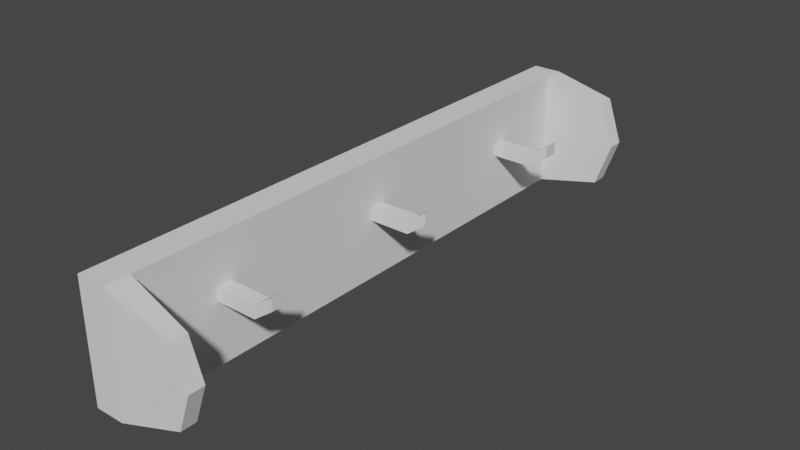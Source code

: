# Source: CoatHanger.blend  (saved by Blender 3.3.6; exported with 4.5.12 LTS)
import bpy
from mathutils import Matrix  # noqa: F401  (used for matrix-valued properties, if any)

bpy.ops.wm.read_factory_settings(use_empty=True)
scene = bpy.context.scene
scene.name = 'Scene'

# ---- collections
col_collection = bpy.data.collections.new('Collection'); scene.collection.children.link(col_collection)

# ---- world
world_world = bpy.data.worlds.new('World'); scene.world = world_world
world_world.use_nodes = True; world_world.node_tree.nodes.clear()
_N = world_world.node_tree.nodes; _L = world_world.node_tree.links
n0 = _N.new('ShaderNodeOutputWorld'); n0.name = 'World Output'; n0.location = (300, 300)
n1 = _N.new('ShaderNodeBackground'); n1.name = 'Background'; n1.location = (10, 300)
n1.inputs[0].default_value = (0.05088, 0.05088, 0.05088, 1.0)
_L.new(n1.outputs[0], n0.inputs[0])
n0.is_active_output = True
world_world.color = (0.05088, 0.05088, 0.05088)
world_world.use_sun_shadow = False
world_world.sun_shadow_jitter_overblur = 0.0

# ---- meshes
me_plane = bpy.data.meshes.new('Plane')
me_plane.from_pydata([(-1.0, -1.0, 0.0), (1.0, -1.0, 0.0), (-1.0, 1.0, 0.0), (1.0, 1.0, 0.0), (-1.0, -1.0, 0.2347), (1.0, -1.0, 0.2347), (-1.0, 1.0, 0.2347), (1.0, 1.0, 0.2347), (-1.0, 0.9265, 0.0), (-1.0, -0.9189, 0.0), (1.0, -0.9189, 0.0), (1.0, 0.9265, 0.0), (-1.0, 0.9265, 0.2347), (-1.0, -0.9189, 0.2347), (1.0, -0.9189, 0.2347), (1.0, 0.9265, 0.2347), (5.376, 0.9354, 0.02824), (5.376, 0.9912, 0.02824), (5.376, 0.9354, 0.2065), (5.376, 0.9912, 0.2065), (5.376, -0.9856, 0.04166), (5.376, -0.9856, 0.1931), (5.376, -0.9333, 0.04166), (5.376, -0.9333, 0.1931), (1.0, -1.0, 0.1174), (-1.0, -1.0, 0.1174), (1.0, 1.0, 0.1174), (-1.0, 1.0, 0.1174), (-1.0, 0.9265, 0.1174), (-1.0, -0.9189, 0.1174), (1.0, -0.9189, 0.1174), (1.0, 0.9265, 0.1174), (6.298, -0.9856, 0.1174), (6.432, 0.9912, 0.1174), (6.298, -0.9333, 0.1174), (6.432, 0.9354, 0.1174), (-1.0, 0.6629, 0.0), (-1.0, 0.6133, 0.0), (-1.0, 0.02376, 0.0), (-1.0, -0.03161, 0.0), (-1.0, -0.5998, 0.0), (-1.0, -0.6553, 0.0), (1.0, -0.6553, 0.0), (1.0, -0.5998, 0.0), (1.0, -0.03161, 0.0), (1.0, 0.02376, 0.0), (1.0, 0.6133, 0.0), (1.0, 0.6629, 0.0), (-1.0, 0.6629, 0.2347), (-1.0, 0.6133, 0.2347), (-1.0, 0.02376, 0.2347), (-1.0, -0.03161, 0.2347), (-1.0, -0.5998, 0.2347), (-1.0, -0.6553, 0.2347), (1.0, -0.6553, 0.2347), (1.0, -0.5998, 0.2347), (1.0, -0.03161, 0.2347), (1.0, 0.02376, 0.2347), (1.0, 0.6133, 0.2347), (1.0, 0.6629, 0.2347), (1.0, 0.6629, 0.1174), (1.0, 0.6133, 0.1174), (1.0, 0.02376, 0.1174), (1.0, -0.03161, 0.1174), (1.0, -0.5998, 0.1174), (1.0, -0.6553, 0.1174), (-1.0, -0.6553, 0.1174), (-1.0, -0.5998, 0.1174), (-1.0, -0.03161, 0.1174), (-1.0, 0.02376, 0.1174), (-1.0, 0.6133, 0.1174), (-1.0, 0.6629, 0.1174), (1.0, -1.0, 0.1416), (1.0, 1.0, 0.1416), (-1.0, 0.9265, 0.1416), (-1.0, -0.9189, 0.1416), (1.0, -0.9189, 0.1416), (1.0, 0.9265, 0.1416), (6.107, -0.9856, 0.133), (6.213, 0.9912, 0.1358), (6.107, -0.9333, 0.133), (6.213, 0.9354, 0.1358), (-1.0, -1.0, 0.1416), (-1.0, 1.0, 0.1416), (1.0, -0.6553, 0.1416), (1.0, -0.5998, 0.1416), (1.0, -0.03161, 0.1416), (1.0, 0.02376, 0.1416), (1.0, 0.6133, 0.1416), (1.0, 0.6629, 0.1416), (-1.0, 0.6629, 0.1416), (-1.0, 0.6133, 0.1416), (-1.0, 0.02376, 0.1416), (-1.0, -0.03161, 0.1416), (-1.0, -0.5998, 0.1416), (-1.0, -0.6553, 0.1416), (3.796, 0.6629, 0.1174), (3.796, 0.6133, 0.1174), (3.796, 0.02376, 0.1174), (3.796, -0.03161, 0.1174), (3.796, -0.5998, 0.1174), (3.796, -0.6553, 0.1174), (3.796, -0.6553, 0.1416), (3.796, -0.5998, 0.1416), (3.796, -0.03161, 0.1416), (3.796, 0.02376, 0.1416), (3.796, 0.6133, 0.1416), (3.796, 0.6629, 0.1416), (5.152, 0.6629, 0.1459), (5.152, 0.6133, 0.1459), (5.152, 0.02376, 0.1459), (5.152, -0.03161, 0.1459), (5.152, -0.5998, 0.1459), (5.152, -0.6553, 0.1459), (5.152, -0.6553, 0.1701), (5.152, -0.5998, 0.1701), (5.152, -0.03161, 0.1701), (5.152, 0.02376, 0.1701), (5.152, 0.6133, 0.1701), (5.152, 0.6629, 0.1701)], [], [(8, 2, 3, 11), (12, 15, 7, 6), (82, 72, 5, 4), (76, 14, 23, 80), (75, 82, 4, 13), (73, 83, 6, 7), (83, 74, 12, 6), (95, 75, 13, 53), (11, 3, 17, 16), (89, 77, 15, 59), (4, 5, 14, 13), (48, 59, 15, 12), (0, 9, 10, 1), (36, 8, 11, 47), (81, 79, 19, 18), (78, 80, 23, 21), (14, 5, 21, 23), (1, 10, 22, 20), (31, 11, 16, 35), (73, 7, 19, 79), (24, 1, 20, 32), (7, 15, 18, 19), (72, 24, 32, 78), (3, 26, 33, 17), (77, 31, 35, 81), (20, 22, 34, 32), (16, 17, 33, 35), (47, 11, 31, 60), (41, 9, 29, 66), (2, 8, 28, 27), (3, 2, 27, 26), (9, 0, 25, 29), (10, 30, 34, 22), (0, 1, 24, 25), (8, 36, 71, 28), (36, 37, 70, 71), (37, 38, 69, 70), (38, 39, 68, 69), (39, 40, 67, 68), (40, 41, 66, 67), (10, 42, 65, 30), (42, 43, 64, 65), (43, 44, 63, 64), (44, 45, 62, 63), (45, 46, 61, 62), (46, 47, 60, 61), (9, 41, 42, 10), (41, 40, 43, 42), (40, 39, 44, 43), (39, 38, 45, 44), (38, 37, 46, 45), (37, 36, 47, 46), (13, 14, 54, 53), (53, 54, 55, 52), (52, 55, 56, 51), (51, 56, 57, 50), (50, 57, 58, 49), (49, 58, 59, 48), (76, 84, 54, 14), (84, 85, 55, 54), (85, 86, 56, 55), (86, 87, 57, 56), (87, 88, 58, 57), (88, 89, 59, 58), (74, 90, 48, 12), (90, 91, 49, 48), (91, 92, 50, 49), (92, 93, 51, 50), (93, 94, 52, 51), (94, 95, 53, 52), (67, 66, 95, 94), (68, 67, 94, 93), (69, 68, 93, 92), (70, 69, 92, 91), (71, 70, 91, 90), (28, 71, 90, 74), (63, 62, 98, 99), (62, 61, 88, 87), (88, 61, 97, 106), (64, 63, 86, 85), (84, 65, 101, 102), (30, 65, 84, 76), (15, 77, 81, 18), (5, 72, 78, 21), (26, 73, 79, 33), (32, 34, 80, 78), (35, 33, 79, 81), (60, 31, 77, 89), (66, 29, 75, 95), (27, 28, 74, 83), (26, 27, 83, 73), (29, 25, 82, 75), (30, 76, 80, 34), (25, 24, 72, 82), (101, 100, 112, 113), (104, 99, 111, 116), (96, 107, 119, 108), (89, 88, 106, 107), (64, 85, 103, 100), (85, 84, 102, 103), (60, 89, 107, 96), (86, 63, 99, 104), (61, 60, 96, 97), (65, 64, 100, 101), (87, 86, 104, 105), (62, 87, 105, 98), (109, 108, 119, 118), (111, 110, 117, 116), (113, 112, 115, 114), (107, 106, 118, 119), (98, 105, 117, 110), (102, 101, 113, 114), (105, 104, 116, 117), (97, 96, 108, 109), (106, 97, 109, 118), (100, 103, 115, 112), (103, 102, 114, 115), (99, 98, 110, 111)])
_uv = me_plane.uv_layers.new(name='UVMap')
_uv.uv.foreach_set('vector', [0.0, 0.9633, 0.0, 1.0, 1.0, 1.0, 1.0, 0.9633, 0.0, 0.9633, 1.0, 0.9633, 1.0, 1.0, 0.0, 1.0, 0.0, 0.0, 1.0, 0.0, 1.0, 0.0, 0.0, 0.0, 1.0, 0.04054, 1.0, 0.04054, 1.0, 0.04054, 1.0, 0.04054, 0.0, 0.04054, 0.0, 0.0, 0.0, 0.0, 0.0, 0.04054, 1.0, 1.0, 0.0, 1.0, 0.0, 1.0, 1.0, 1.0, 0.0, 1.0, 0.0, 0.9633, 0.0, 0.9633, 0.0, 1.0, 0.0, 0.1724, 0.0, 0.04054, 0.0, 0.04054, 0.0, 0.1724, 1.0, 0.9633, 1.0, 1.0, 1.0, 1.0, 1.0, 0.9633, 1.0, 0.8315, 1.0, 0.9633, 1.0, 0.9633, 1.0, 0.8315, 0.0, 0.0, 1.0, 0.0, 1.0, 0.04054, 0.0, 0.04054, 0.0, 0.8315, 1.0, 0.8315, 1.0, 0.9633, 0.0, 0.9633, 0.0, 0.0, 0.0, 0.04054, 1.0, 0.04054, 1.0, 0.0, 0.0, 0.8315, 0.0, 0.9633, 1.0, 0.9633, 1.0, 0.8315, 1.0, 0.9633, 1.0, 1.0, 1.0, 1.0, 1.0, 0.9633, 1.0, 0.0, 1.0, 0.04054, 1.0, 0.04054, 1.0, 0.0, 1.0, 0.04054, 1.0, 0.0, 1.0, 0.0, 1.0, 0.04054, 1.0, 0.0, 1.0, 0.04054, 1.0, 0.04054, 1.0, 0.0, 1.0, 0.9633, 1.0, 0.9633, 1.0, 0.9633, 1.0, 0.9633, 1.0, 1.0, 1.0, 1.0, 1.0, 1.0, 1.0, 1.0, 1.0, 0.0, 1.0, 0.0, 1.0, 0.0, 1.0, 0.0, 1.0, 1.0, 1.0, 0.9633, 1.0, 0.9633, 1.0, 1.0, 1.0, 0.0, 1.0, 0.0, 1.0, 0.0, 1.0, 0.0, 1.0, 1.0, 1.0, 1.0, 1.0, 1.0, 1.0, 1.0, 1.0, 0.9633, 1.0, 0.9633, 1.0, 0.9633, 1.0, 0.9633, 1.0, 0.0, 1.0, 0.04054, 1.0, 0.04054, 1.0, 0.0, 1.0, 0.9633, 1.0, 1.0, 1.0, 1.0, 1.0, 0.9633, 1.0, 0.8315, 1.0, 0.9633, 1.0, 0.9633, 1.0, 0.8315, 0.0, 0.1724, 0.0, 0.04054, 0.0, 0.04054, 0.0, 0.1724, 0.0, 1.0, 0.0, 0.9633, 0.0, 0.9633, 0.0, 1.0, 1.0, 1.0, 0.0, 1.0, 0.0, 1.0, 1.0, 1.0, 0.0, 0.04054, 0.0, 0.0, 0.0, 0.0, 0.0, 0.04054, 1.0, 0.04054, 1.0, 0.04054, 1.0, 0.04054, 1.0, 0.04054, 0.0, 0.0, 1.0, 0.0, 1.0, 0.0, 0.0, 0.0, 0.0, 0.9633, 0.0, 0.8315, 0.0, 0.8315, 0.0, 0.9633, 0.0, 0.8315, 0.0, 0.8067, 0.0, 0.8067, 0.0, 0.8315, 0.0, 0.8067, 0.0, 0.5119, 0.0, 0.5119, 0.0, 0.8067, 0.0, 0.5119, 0.0, 0.4842, 0.0, 0.4842, 0.0, 0.5119, 0.0, 0.4842, 0.0, 0.2001, 0.0, 0.2001, 0.0, 0.4842, 0.0, 0.2001, 0.0, 0.1724, 0.0, 0.1724, 0.0, 0.2001, 1.0, 0.04054, 1.0, 0.1724, 1.0, 0.1724, 1.0, 0.04054, 1.0, 0.1724, 1.0, 0.2001, 1.0, 0.2001, 1.0, 0.1724, 1.0, 0.2001, 1.0, 0.4842, 1.0, 0.4842, 1.0, 0.2001, 1.0, 0.4842, 1.0, 0.5119, 1.0, 0.5119, 1.0, 0.4842, 1.0, 0.5119, 1.0, 0.8067, 1.0, 0.8067, 1.0, 0.5119, 1.0, 0.8067, 1.0, 0.8315, 1.0, 0.8315, 1.0, 0.8067, 0.0, 0.04054, 0.0, 0.1724, 1.0, 0.1724, 1.0, 0.04054, 0.0, 0.1724, 0.0, 0.2001, 1.0, 0.2001, 1.0, 0.1724, 0.0, 0.2001, 0.0, 0.4842, 1.0, 0.4842, 1.0, 0.2001, 0.0, 0.4842, 0.0, 0.5119, 1.0, 0.5119, 1.0, 0.4842, 0.0, 0.5119, 0.0, 0.8067, 1.0, 0.8067, 1.0, 0.5119, 0.0, 0.8067, 0.0, 0.8315, 1.0, 0.8315, 1.0, 0.8067, 0.0, 0.04054, 1.0, 0.04054, 1.0, 0.1724, 0.0, 0.1724, 0.0, 0.1724, 1.0, 0.1724, 1.0, 0.2001, 0.0, 0.2001, 0.0, 0.2001, 1.0, 0.2001, 1.0, 0.4842, 0.0, 0.4842, 0.0, 0.4842, 1.0, 0.4842, 1.0, 0.5119, 0.0, 0.5119, 0.0, 0.5119, 1.0, 0.5119, 1.0, 0.8067, 0.0, 0.8067, 0.0, 0.8067, 1.0, 0.8067, 1.0, 0.8315, 0.0, 0.8315, 1.0, 0.04054, 1.0, 0.1724, 1.0, 0.1724, 1.0, 0.04054, 1.0, 0.1724, 1.0, 0.2001, 1.0, 0.2001, 1.0, 0.1724, 1.0, 0.2001, 1.0, 0.4842, 1.0, 0.4842, 1.0, 0.2001, 1.0, 0.4842, 1.0, 0.5119, 1.0, 0.5119, 1.0, 0.4842, 1.0, 0.5119, 1.0, 0.8067, 1.0, 0.8067, 1.0, 0.5119, 1.0, 0.8067, 1.0, 0.8315, 1.0, 0.8315, 1.0, 0.8067, 0.0, 0.9633, 0.0, 0.8315, 0.0, 0.8315, 0.0, 0.9633, 0.0, 0.8315, 0.0, 0.8067, 0.0, 0.8067, 0.0, 0.8315, 0.0, 0.8067, 0.0, 0.5119, 0.0, 0.5119, 0.0, 0.8067, 0.0, 0.5119, 0.0, 0.4842, 0.0, 0.4842, 0.0, 0.5119, 0.0, 0.4842, 0.0, 0.2001, 0.0, 0.2001, 0.0, 0.4842, 0.0, 0.2001, 0.0, 0.1724, 0.0, 0.1724, 0.0, 0.2001, 0.0, 0.2001, 0.0, 0.1724, 0.0, 0.1724, 0.0, 0.2001, 0.0, 0.4842, 0.0, 0.2001, 0.0, 0.2001, 0.0, 0.4842, 0.0, 0.5119, 0.0, 0.4842, 0.0, 0.4842, 0.0, 0.5119, 0.0, 0.8067, 0.0, 0.5119, 0.0, 0.5119, 0.0, 0.8067, 0.0, 0.8315, 0.0, 0.8067, 0.0, 0.8067, 0.0, 0.8315, 0.0, 0.9633, 0.0, 0.8315, 0.0, 0.8315, 0.0, 0.9633, 1.0, 0.4842, 1.0, 0.5119, 1.0, 0.5119, 1.0, 0.4842, 1.0, 0.5119, 1.0, 0.8067, 1.0, 0.8067, 1.0, 0.5119, 1.0, 0.8067, 1.0, 0.8067, 1.0, 0.8067, 1.0, 0.8067, 1.0, 0.2001, 1.0, 0.4842, 1.0, 0.4842, 1.0, 0.2001, 1.0, 0.1724, 1.0, 0.1724, 1.0, 0.1724, 1.0, 0.1724, 1.0, 0.04054, 1.0, 0.1724, 1.0, 0.1724, 1.0, 0.04054, 1.0, 0.9633, 1.0, 0.9633, 1.0, 0.9633, 1.0, 0.9633, 1.0, 0.0, 1.0, 0.0, 1.0, 0.0, 1.0, 0.0, 1.0, 1.0, 1.0, 1.0, 1.0, 1.0, 1.0, 1.0, 1.0, 0.0, 1.0, 0.04054, 1.0, 0.04054, 1.0, 0.0, 1.0, 0.9633, 1.0, 1.0, 1.0, 1.0, 1.0, 0.9633, 1.0, 0.8315, 1.0, 0.9633, 1.0, 0.9633, 1.0, 0.8315, 0.0, 0.1724, 0.0, 0.04054, 0.0, 0.04054, 0.0, 0.1724, 0.0, 1.0, 0.0, 0.9633, 0.0, 0.9633, 0.0, 1.0, 1.0, 1.0, 0.0, 1.0, 0.0, 1.0, 1.0, 1.0, 0.0, 0.04054, 0.0, 0.0, 0.0, 0.0, 0.0, 0.04054, 1.0, 0.04054, 1.0, 0.04054, 1.0, 0.04054, 1.0, 0.04054, 0.0, 0.0, 1.0, 0.0, 1.0, 0.0, 0.0, 0.0, 1.0, 0.1724, 1.0, 0.2001, 1.0, 0.2001, 1.0, 0.1724, 1.0, 0.4842, 1.0, 0.4842, 1.0, 0.4842, 1.0, 0.4842, 1.0, 0.8315, 1.0, 0.8315, 1.0, 0.8315, 1.0, 0.8315, 1.0, 0.8315, 1.0, 0.8067, 1.0, 0.8067, 1.0, 0.8315, 1.0, 0.2001, 1.0, 0.2001, 1.0, 0.2001, 1.0, 0.2001, 1.0, 0.2001, 1.0, 0.1724, 1.0, 0.1724, 1.0, 0.2001, 1.0, 0.8315, 1.0, 0.8315, 1.0, 0.8315, 1.0, 0.8315, 1.0, 0.4842, 1.0, 0.4842, 1.0, 0.4842, 1.0, 0.4842, 1.0, 0.8067, 1.0, 0.8315, 1.0, 0.8315, 1.0, 0.8067, 1.0, 0.1724, 1.0, 0.2001, 1.0, 0.2001, 1.0, 0.1724, 1.0, 0.5119, 1.0, 0.4842, 1.0, 0.4842, 1.0, 0.5119, 1.0, 0.5119, 1.0, 0.5119, 1.0, 0.5119, 1.0, 0.5119, 1.0, 0.8067, 1.0, 0.8315, 1.0, 0.8315, 1.0, 0.8067, 1.0, 0.4842, 1.0, 0.5119, 1.0, 0.5119, 1.0, 0.4842, 1.0, 0.1724, 1.0, 0.2001, 1.0, 0.2001, 1.0, 0.1724, 1.0, 0.8315, 1.0, 0.8067, 1.0, 0.8067, 1.0, 0.8315, 1.0, 0.5119, 1.0, 0.5119, 1.0, 0.5119, 1.0, 0.5119, 1.0, 0.1724, 1.0, 0.1724, 1.0, 0.1724, 1.0, 0.1724, 1.0, 0.5119, 1.0, 0.4842, 1.0, 0.4842, 1.0, 0.5119, 1.0, 0.8067, 1.0, 0.8315, 1.0, 0.8315, 1.0, 0.8067, 1.0, 0.8067, 1.0, 0.8067, 1.0, 0.8067, 1.0, 0.8067, 1.0, 0.2001, 1.0, 0.2001, 1.0, 0.2001, 1.0, 0.2001, 1.0, 0.2001, 1.0, 0.1724, 1.0, 0.1724, 1.0, 0.2001, 1.0, 0.4842, 1.0, 0.5119, 1.0, 0.5119, 1.0, 0.4842])
me_plane.update()

# ---- objects
ob_plane = bpy.data.objects.new('Plane', me_plane)

# ---- transforms, parenting, visibility, modifiers, constraints
ob_plane.location = (0.0, 0.0, 0.0)
ob_plane.scale = (0.025, 0.5, 0.852)

# ---- collection membership
col_collection.objects.link(ob_plane)

# ---- scene / render settings (as saved in the file)
scene.frame_start = 1; scene.frame_end = 250; scene.frame_set(1)
scene.render.engine = 'BLENDER_EEVEE_NEXT'
scene.cycles.sampling_pattern = 'TABULATED_SOBOL'
scene.cycles.use_light_tree = False
scene.view_settings.view_transform = 'Filmic'
bpy.context.view_layer.update()

# ---- added for rendering (the .blend has no active camera and no usable light): camera, sun
cam_auto = bpy.data.cameras.new('AutoCamera')
cam_auto.lens = 50.0
cam_auto.sensor_width = 36.0
cam_auto.clip_end = 1000.0
ob_auto_camera = bpy.data.objects.new('AutoCamera', cam_auto)
scene.collection.objects.link(ob_auto_camera)
ob_auto_camera.location = (1.02698, -1.15089, 0.867263)
ob_auto_camera.rotation_euler = (1.09748, -7.21219e-08, 0.694738)
scene.camera = ob_auto_camera
light_auto_sun = bpy.data.lights.new('AutoSun', 'SUN')
light_auto_sun.energy = 3.0
light_auto_sun.angle = 0.0523599
ob_auto_sun = bpy.data.objects.new('AutoSun', light_auto_sun)
scene.collection.objects.link(ob_auto_sun)
ob_auto_sun.rotation_euler = (0.872665, 0.174533, 0.523599)
bpy.context.view_layer.update()
